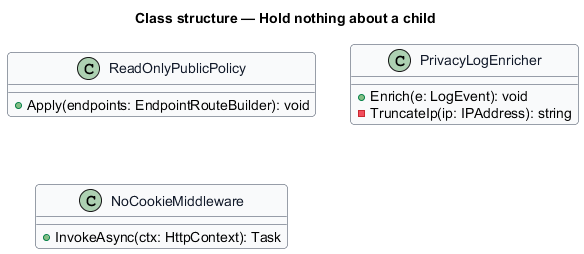

The diagram above was rendered by PlantUML. Its source (embedded in the PNG):
@startuml
skinparam backgroundColor #FFFFFF
skinparam shadowing false
skinparam roundcorner 8
skinparam defaultFontName Arial
skinparam ArrowColor #344054
skinparam class {
  BorderColor #344054
  FontColor #101828
  BackgroundColor #F9FAFB
}
title Class structure — Hold nothing about a child

class ReadOnlyPublicPolicy {
  +Apply(endpoints: EndpointRouteBuilder): void
}
class PrivacyLogEnricher {
  +Enrich(e: LogEvent): void
  -TruncateIp(ip: IPAddress): string
}
class NoCookieMiddleware {
  +InvokeAsync(ctx: HttpContext): Task
}
@enduml